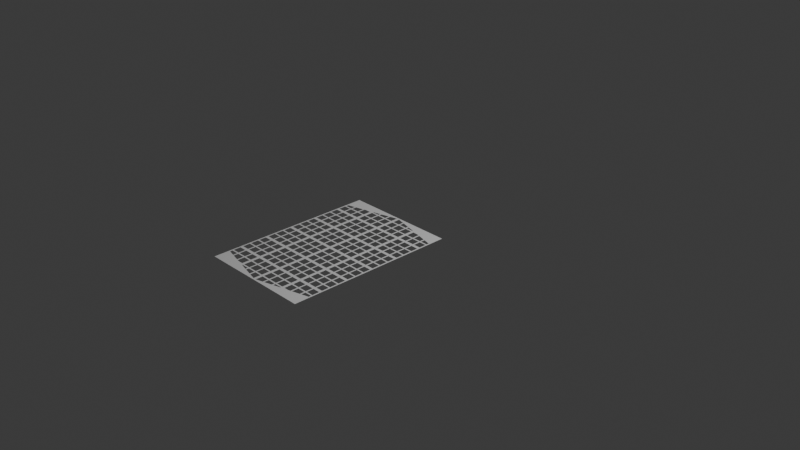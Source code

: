 # Source: Window_Cut_Src.blend  (saved by Blender 5.0.118; exported with 4.5.12 LTS)
import bpy
from mathutils import Matrix  # noqa: F401  (used for matrix-valued properties, if any)

bpy.ops.wm.read_factory_settings(use_empty=True)
scene = bpy.context.scene
scene.name = 'Scene'

# ---- collections
col_collection = bpy.data.collections.new('Collection'); scene.collection.children.link(col_collection)
col_cuts = bpy.data.collections.new('CUTS'); scene.collection.children.link(col_cuts)
col_viz = bpy.data.collections.new('VIZ'); scene.collection.children.link(col_viz)

# ---- world
world_world = bpy.data.worlds.new('World'); scene.world = world_world
world_world.use_nodes = True; world_world.node_tree.nodes.clear()
_N = world_world.node_tree.nodes; _L = world_world.node_tree.links
n0 = _N.new('ShaderNodeOutputWorld'); n0.name = 'World Output'; n0.location = (200, 100)
n1 = _N.new('ShaderNodeBackground'); n1.name = 'Background'; n1.location = (-200, 100)
n1.inputs[0].default_value = (0.05088, 0.05088, 0.05088, 1.0)
_L.new(n1.outputs[0], n0.inputs[0])
n0.is_active_output = True
world_world.color = (0.05088, 0.05088, 0.05088)
world_world.sun_shadow_jitter_overblur = 0.0

# ---- cameras
cam_camera = bpy.data.cameras.new('Camera')
cam_camera.clip_end = 100.0
cam_camera.ortho_scale = 7.314

# ---- lights
light_light = bpy.data.lights.new('Light', 'POINT')
light_light.energy = 1000.0
light_light.shadow_soft_size = 0.1

# ---- meshes
me_plane_032 = bpy.data.meshes.new('Plane.032')
me_plane_032.from_pydata([(-0.3048, -0.3048, 0.0), (0.0, -0.3048, 0.0), (-0.3048, 0.0, 0.0), (0.0, 0.0, 0.0), (-0.2024, -0.3048, 0.0), (-0.1024, -0.3048, 0.0), (-0.1024, 0.0, 0.0), (-0.2024, 0.0, 0.0), (-0.3048, -0.1024, 0.0), (-0.3048, -0.2024, 0.0), (0.0, -0.2024, 0.0), (0.0, -0.1024, 0.0), (-0.2024, -0.2024, 0.0), (-0.2024, -0.1024, 0.0), (-0.1024, -0.2024, 0.0), (-0.1024, -0.1024, 0.0), (-0.0944, -0.2104, 0.0), (-0.0944, -0.2888, 0.0), (-0.016, -0.2888, 0.0), (-0.016, -0.2104, 0.0), (-0.2888, -0.2104, 0.0), (-0.2888, -0.2888, 0.0), (-0.2104, -0.2888, 0.0), (-0.2104, -0.2104, 0.0), (-0.1944, -0.2104, 0.0), (-0.1944, -0.2888, 0.0), (-0.1104, -0.2888, 0.0), (-0.1104, -0.2104, 0.0), (-0.1104, -0.016, 0.0), (-0.1944, -0.016, 0.0), (-0.1944, -0.0944, 0.0), (-0.1104, -0.0944, 0.0), (-0.1944, -0.1104, 0.0), (-0.1944, -0.1944, 0.0), (-0.1104, -0.1944, 0.0), (-0.1104, -0.1104, 0.0), (-0.2104, -0.016, 0.0), (-0.2888, -0.016, 0.0), (-0.2888, -0.0944, 0.0), (-0.2104, -0.0944, 0.0), (-0.2888, -0.1104, 0.0), (-0.2888, -0.1944, 0.0), (-0.2104, -0.1944, 0.0), (-0.2104, -0.1104, 0.0), (-0.016, -0.016, 0.0), (-0.0944, -0.016, 0.0), (-0.0944, -0.0944, 0.0), (-0.016, -0.0944, 0.0), (-0.0944, -0.1104, 0.0), (-0.0944, -0.1944, 0.0), (-0.016, -0.1944, 0.0), (-0.016, -0.1104, 0.0)], [], [(14, 49, 48, 15, 35, 34), (5, 1, 18, 17), (1, 10, 19, 18), (9, 0, 21, 20), (0, 4, 22, 21), (13, 43, 42, 12, 33, 32), (15, 48, 51, 11, 47, 46), (4, 5, 26, 25), (8, 40, 43, 13, 39, 38), (6, 7, 29, 28), (15, 46, 45, 6, 28, 31), (14, 34, 33, 12, 24, 27), (4, 25, 24, 12, 23, 22), (14, 27, 26, 5, 17, 16), (13, 32, 35, 15, 31, 30), (7, 2, 37, 36), (2, 8, 38, 37), (12, 42, 41, 9, 20, 23), (8, 9, 41, 40), (3, 6, 45, 44), (10, 50, 49, 14, 16, 19), (11, 3, 44, 47), (10, 11, 51, 50), (7, 36, 39, 13, 30, 29)])
_uv = me_plane_032.uv_layers.new(name='UVMap')
_uv.uv.foreach_set('vector', [0.6667, 0.3333, 0.6927, 0.36, 0.6927, 0.64, 0.6667, 0.6667, 0.64, 0.64, 0.64, 0.36, 0.6667, 0.0, 1.0, 0.0, 0.974, 0.02604, 0.6927, 0.02604, 1.0, 0.0, 1.0, 0.3333, 0.974, 0.3073, 0.974, 0.02604, 0.0, 0.3333, 0.0, 0.0, 0.02604, 0.02604, 0.02604, 0.3073, 0.0, 0.0, 0.3333, 0.0, 0.3073, 0.02604, 0.02604, 0.02604, 0.3333, 0.6667, 0.3073, 0.64, 0.3073, 0.36, 0.3333, 0.3333, 0.36, 0.36, 0.36, 0.64, 0.6667, 0.6667, 0.6927, 0.64, 0.974, 0.64, 1.0, 0.6667, 0.974, 0.6927, 0.6927, 0.6927, 0.3333, 0.0, 0.6667, 0.0, 0.64, 0.02604, 0.36, 0.02604, 0.0, 0.6667, 0.02604, 0.64, 0.3073, 0.64, 0.3333, 0.6667, 0.3073, 0.6927, 0.02604, 0.6927, 0.6667, 1.0, 0.3333, 1.0, 0.36, 0.974, 0.64, 0.974, 0.6667, 0.6667, 0.6927, 0.6927, 0.6927, 0.974, 0.6667, 1.0, 0.64, 0.974, 0.64, 0.6927, 0.6667, 0.3333, 0.64, 0.36, 0.36, 0.36, 0.3333, 0.3333, 0.36, 0.3073, 0.64, 0.3073, 0.3333, 0.0, 0.36, 0.02604, 0.36, 0.3073, 0.3333, 0.3333, 0.3073, 0.3073, 0.3073, 0.02604, 0.6667, 0.3333, 0.64, 0.3073, 0.64, 0.02604, 0.6667, 0.0, 0.6927, 0.02604, 0.6927, 0.3073, 0.3333, 0.6667, 0.36, 0.64, 0.64, 0.64, 0.6667, 0.6667, 0.64, 0.6927, 0.36, 0.6927, 0.3333, 1.0, 0.0, 1.0, 0.02604, 0.974, 0.3073, 0.974, 0.0, 1.0, 0.0, 0.6667, 0.02604, 0.6927, 0.02604, 0.974, 0.3333, 0.3333, 0.3073, 0.36, 0.02604, 0.36, 0.0, 0.3333, 0.02604, 0.3073, 0.3073, 0.3073, 0.0, 0.6667, 0.0, 0.3333, 0.02604, 0.36, 0.02604, 0.64, 1.0, 1.0, 0.6667, 1.0, 0.6927, 0.974, 0.974, 0.974, 1.0, 0.3333, 0.974, 0.36, 0.6927, 0.36, 0.6667, 0.3333, 0.6927, 0.3073, 0.974, 0.3073, 1.0, 0.6667, 1.0, 1.0, 0.974, 0.974, 0.974, 0.6927, 1.0, 0.3333, 1.0, 0.6667, 0.974, 0.64, 0.974, 0.36, 0.3333, 1.0, 0.3073, 0.974, 0.3073, 0.6927, 0.3333, 0.6667, 0.36, 0.6927, 0.36, 0.974])
me_plane_032.update()
me_plane_039 = bpy.data.meshes.new('Plane.039')
me_plane_039.from_pydata([(-0.3048, -0.3048, 0.0), (0.0, -0.3048, 0.0), (-0.3048, 0.0, 0.0), (0.0, 0.0, 0.0), (-0.2024, -0.3048, 0.0), (-0.1024, -0.3048, 0.0), (-0.1024, 0.0, 0.0), (-0.2024, 0.0, 0.0), (-0.3048, -0.1024, 0.0), (-0.3048, -0.2024, 0.0), (0.0, -0.2024, 0.0), (0.0, -0.1024, 0.0), (-0.2024, -0.2024, 0.0), (-0.2024, -0.1024, 0.0), (-0.1024, -0.2024, 0.0), (-0.1024, -0.1024, 0.0), (-0.0944, -0.2104, 0.0), (-0.0944, -0.2888, 0.0), (-0.016, -0.2888, 0.0), (-0.016, -0.2104, 0.0), (-0.2888, -0.2104, 0.0), (-0.2888, -0.2888, 0.0), (-0.2104, -0.2888, 0.0), (-0.2104, -0.2104, 0.0), (-0.1944, -0.2104, 0.0), (-0.1944, -0.2888, 0.0), (-0.1104, -0.2888, 0.0), (-0.1104, -0.2104, 0.0), (-0.1104, -0.016, 0.0), (-0.1944, -0.016, 0.0), (-0.1944, -0.0944, 0.0), (-0.1104, -0.0944, 0.0), (-0.1944, -0.1104, 0.0), (-0.1944, -0.1944, 0.0), (-0.1104, -0.1944, 0.0), (-0.1104, -0.1104, 0.0), (-0.2104, -0.016, 0.0), (-0.2888, -0.016, 0.0), (-0.2888, -0.0944, 0.0), (-0.2104, -0.0944, 0.0), (-0.2888, -0.1104, 0.0), (-0.2888, -0.1944, 0.0), (-0.2104, -0.1944, 0.0), (-0.2104, -0.1104, 0.0), (-0.016, -0.016, 0.0), (-0.0944, -0.016, 0.0), (-0.0944, -0.0944, 0.0), (-0.016, -0.0944, 0.0), (-0.0944, -0.1104, 0.0), (-0.0944, -0.1944, 0.0), (-0.016, -0.1944, 0.0), (-0.016, -0.1104, 0.0)], [], [(14, 49, 48, 15, 35, 34), (5, 1, 18, 17), (1, 10, 19, 18), (9, 0, 21, 20), (0, 4, 22, 21), (13, 43, 42, 12, 33, 32), (15, 48, 51, 11, 47, 46), (4, 5, 26, 25), (8, 40, 43, 13, 39, 38), (6, 7, 29, 28), (15, 46, 45, 6, 28, 31), (14, 34, 33, 12, 24, 27), (4, 25, 24, 12, 23, 22), (14, 27, 26, 5, 17, 16), (13, 32, 35, 15, 31, 30), (7, 2, 37, 36), (2, 8, 38, 37), (12, 42, 41, 9, 20, 23), (8, 9, 41, 40), (3, 6, 45, 44), (10, 50, 49, 14, 16, 19), (11, 3, 44, 47), (10, 11, 51, 50), (7, 36, 39, 13, 30, 29)])
_uv = me_plane_039.uv_layers.new(name='UVMap')
_uv.uv.foreach_set('vector', [0.6667, 0.3333, 0.6927, 0.36, 0.6927, 0.64, 0.6667, 0.6667, 0.64, 0.64, 0.64, 0.36, 0.6667, 0.0, 1.0, 0.0, 0.974, 0.02604, 0.6927, 0.02604, 1.0, 0.0, 1.0, 0.3333, 0.974, 0.3073, 0.974, 0.02604, 0.0, 0.3333, 0.0, 0.0, 0.02604, 0.02604, 0.02604, 0.3073, 0.0, 0.0, 0.3333, 0.0, 0.3073, 0.02604, 0.02604, 0.02604, 0.3333, 0.6667, 0.3073, 0.64, 0.3073, 0.36, 0.3333, 0.3333, 0.36, 0.36, 0.36, 0.64, 0.6667, 0.6667, 0.6927, 0.64, 0.974, 0.64, 1.0, 0.6667, 0.974, 0.6927, 0.6927, 0.6927, 0.3333, 0.0, 0.6667, 0.0, 0.64, 0.02604, 0.36, 0.02604, 0.0, 0.6667, 0.02604, 0.64, 0.3073, 0.64, 0.3333, 0.6667, 0.3073, 0.6927, 0.02604, 0.6927, 0.6667, 1.0, 0.3333, 1.0, 0.36, 0.974, 0.64, 0.974, 0.6667, 0.6667, 0.6927, 0.6927, 0.6927, 0.974, 0.6667, 1.0, 0.64, 0.974, 0.64, 0.6927, 0.6667, 0.3333, 0.64, 0.36, 0.36, 0.36, 0.3333, 0.3333, 0.36, 0.3073, 0.64, 0.3073, 0.3333, 0.0, 0.36, 0.02604, 0.36, 0.3073, 0.3333, 0.3333, 0.3073, 0.3073, 0.3073, 0.02604, 0.6667, 0.3333, 0.64, 0.3073, 0.64, 0.02604, 0.6667, 0.0, 0.6927, 0.02604, 0.6927, 0.3073, 0.3333, 0.6667, 0.36, 0.64, 0.64, 0.64, 0.6667, 0.6667, 0.64, 0.6927, 0.36, 0.6927, 0.3333, 1.0, 0.0, 1.0, 0.02604, 0.974, 0.3073, 0.974, 0.0, 1.0, 0.0, 0.6667, 0.02604, 0.6927, 0.02604, 0.974, 0.3333, 0.3333, 0.3073, 0.36, 0.02604, 0.36, 0.0, 0.3333, 0.02604, 0.3073, 0.3073, 0.3073, 0.0, 0.6667, 0.0, 0.3333, 0.02604, 0.36, 0.02604, 0.64, 1.0, 1.0, 0.6667, 1.0, 0.6927, 0.974, 0.974, 0.974, 1.0, 0.3333, 0.974, 0.36, 0.6927, 0.36, 0.6667, 0.3333, 0.6927, 0.3073, 0.974, 0.3073, 1.0, 0.6667, 1.0, 1.0, 0.974, 0.974, 0.974, 0.6927, 1.0, 0.3333, 1.0, 0.6667, 0.974, 0.64, 0.974, 0.36, 0.3333, 1.0, 0.3073, 0.974, 0.3073, 0.6927, 0.3333, 0.6667, 0.36, 0.6927, 0.36, 0.974])
me_plane_039.update()
me_plane_042 = bpy.data.meshes.new('Plane.042')
me_plane_042.from_pydata([(-0.6096, -0.3048, 0.0), (-0.3048, -0.3048, 0.0), (-0.6096, 0.0, 0.0), (-0.3048, 0.0, 0.0), (-0.5072, -0.3048, 0.0), (-0.4072, -0.3048, 0.0), (-0.6096, -0.2024, 0.0), (-0.5072, -0.2024, 0.0), (-0.4072, -0.2024, 0.0), (-0.3992, -0.2104, 0.0), (-0.3992, -0.2888, 0.0), (-0.3208, -0.2888, 0.0), (-0.3208, -0.2104, 0.0), (-0.5936, -0.2104, 0.0), (-0.5936, -0.2888, 0.0), (-0.5152, -0.2888, 0.0), (-0.5152, -0.2104, 0.0), (-0.4992, -0.2104, 0.0), (-0.4992, -0.2888, 0.0), (-0.4152, -0.2888, 0.0), (-0.4152, -0.2104, 0.0), (-0.4992, -0.1944, 0.0), (-0.4152, -0.1944, 0.0), (-0.5936, -0.1944, 0.0), (-0.5152, -0.1944, 0.0), (-0.3195, -0.09504, 0.0), (-0.3992, -0.1944, 0.0), (-0.3208, -0.1944, 0.0), (-0.3208, -0.1104, 0.0), (0.0, -0.3048, 0.0), (0.0, 0.0, 0.0), (-0.2024, -0.3048, 0.0), (-0.1024, -0.3048, 0.0), (-0.3048, -0.1024, 0.0), (-0.3048, -0.2024, 0.0), (0.0, -0.2024, 0.0), (0.0, -0.1024, 0.0), (-0.2024, -0.2024, 0.0), (-0.2024, -0.1024, 0.0), (-0.1024, -0.2024, 0.0), (-0.1024, -0.1024, 0.0), (-0.0944, -0.2104, 0.0), (-0.0944, -0.2888, 0.0), (-0.016, -0.2888, 0.0), (-0.016, -0.2104, 0.0), (-0.2888, -0.2104, 0.0), (-0.2888, -0.2888, 0.0), (-0.2104, -0.2888, 0.0), (-0.2104, -0.2104, 0.0), (-0.1944, -0.2104, 0.0), (-0.1944, -0.2888, 0.0), (-0.1104, -0.2888, 0.0), (-0.1104, -0.2104, 0.0), (-0.1944, -0.0944, 0.0), (-0.1104, -0.0944, 0.0), (-0.1944, -0.1104, 0.0), (-0.1944, -0.1944, 0.0), (-0.1104, -0.1944, 0.0), (-0.1104, -0.1104, 0.0), (-0.2888, -0.0944, 0.0), (-0.2104, -0.0944, 0.0), (-0.2888, -0.1104, 0.0), (-0.2888, -0.1944, 0.0), (-0.2104, -0.1944, 0.0), (-0.2104, -0.1104, 0.0), (-0.016, -0.016, 0.0), (-0.0944, -0.0944, 0.0), (-0.016, -0.0944, 0.0), (-0.0944, -0.1104, 0.0), (-0.0944, -0.1944, 0.0), (-0.016, -0.1944, 0.0), (-0.016, -0.1104, 0.0), (-0.5936, -0.1664, 0.0), (-0.5152, -0.146, 0.0), (-0.4992, -0.1418, 0.0), (-0.0944, -0.03641, 0.0), (-0.3992, -0.1158, 0.0), (-0.1944, -0.06245, 0.0), (-0.3785, -0.1104, 0.0), (-0.2888, -0.08703, 0.0), (-0.2104, -0.06662, 0.0), (-0.1104, -0.04058, 0.0), (-0.4152, -0.1199, 0.0)], [], [(2, 74, 82), (2, 72, 73), (2, 76, 78), (8, 26, 76, 82, 22), (5, 1, 11, 10), (1, 34, 12, 11), (6, 0, 14, 13), (0, 4, 15, 14), (2, 73, 74), (2, 78, 25), (4, 5, 19, 18), (8, 22, 21, 7, 17, 20), (4, 18, 17, 7, 16, 15), (8, 20, 19, 5, 10, 9), (7, 24, 23, 6, 13, 16), (2, 6, 23, 72), (34, 27, 26, 8, 9, 12), (33, 3, 2, 25), (34, 33, 28, 27), (3, 77, 81), (3, 79, 80), (65, 3, 75), (39, 69, 68, 40, 58, 57), (32, 29, 43, 42), (29, 35, 44, 43), (34, 1, 46, 45), (1, 31, 47, 46), (38, 64, 63, 37, 56, 55), (40, 68, 71, 36, 67, 66), (31, 32, 51, 50), (33, 61, 64, 38, 60, 59), (40, 66, 75, 81, 54), (39, 57, 56, 37, 49, 52), (31, 50, 49, 37, 48, 47), (39, 52, 51, 32, 42, 41), (38, 55, 58, 40, 54, 53), (3, 33, 59, 79), (37, 63, 62, 34, 45, 48), (33, 34, 62, 61), (30, 3, 65), (35, 70, 69, 39, 41, 44), (36, 30, 65, 67), (35, 36, 71, 70), (3, 80, 77), (74, 73, 24, 7, 21), (25, 78, 28, 33), (81, 75, 3), (82, 76, 2), (77, 80, 60, 38, 53)])
_uv = me_plane_042.uv_layers.new(name='UVMap')
_uv.uv.foreach_set('vector', [0.36, 0.64, 0.36, 0.5353, 0.64, 0.6082, 0.02604, 0.5467, 0.02604, 0.4533, 0.3073, 0.5214, 0.6927, 0.64, 0.6927, 0.6221, 0.7668, 0.64, 0.6667, 0.3333, 0.6927, 0.36, 0.6927, 0.6221, 0.64, 0.6082, 0.64, 0.36, 0.6667, 0.0, 1.0, 0.0, 0.974, 0.02604, 0.6927, 0.02604, 1.0, 0.0, 1.0, 0.3333, 0.974, 0.3073, 0.974, 0.02604, 0.0, 0.3333, 0.0, 0.0, 0.02604, 0.02604, 0.02604, 0.3073, 0.0, 0.0, 0.3333, 0.0, 0.3073, 0.02604, 0.02604, 0.02604, 0.3073, 0.64, 0.3073, 0.5214, 0.36, 0.5353, 0.6927, 0.64, 0.7668, 0.64, 0.974, 0.6927, 0.3333, 0.0, 0.6667, 0.0, 0.64, 0.02604, 0.36, 0.02604, 0.6667, 0.3333, 0.64, 0.36, 0.36, 0.36, 0.3333, 0.3333, 0.36, 0.3073, 0.64, 0.3073, 0.3333, 0.0, 0.36, 0.02604, 0.36, 0.3073, 0.3333, 0.3333, 0.3073, 0.3073, 0.3073, 0.02604, 0.6667, 0.3333, 0.64, 0.3073, 0.64, 0.02604, 0.6667, 0.0, 0.6927, 0.02604, 0.6927, 0.3073, 0.3333, 0.3333, 0.3073, 0.36, 0.02604, 0.36, 0.0, 0.3333, 0.02604, 0.3073, 0.3073, 0.3073, 0.0, 0.6667, 0.0, 0.3333, 0.02604, 0.36, 0.02604, 0.4533, 1.0, 0.3333, 0.974, 0.36, 0.6927, 0.36, 0.6667, 0.3333, 0.6927, 0.3073, 0.974, 0.3073, 1.0, 0.6667, 1.0, 1.0, 0.974, 0.974, 0.976, 0.6906, 1.0, 0.3333, 1.0, 0.6667, 0.974, 0.64, 0.974, 0.36, 0.36, 0.974, 0.36, 0.8073, 0.64, 0.8858, 0.02604, 0.974, 0.02604, 0.7191, 0.3073, 0.7924, 0.974, 0.974, 0.6927, 0.974, 0.6927, 0.9007, 0.6667, 0.3333, 0.6927, 0.36, 0.6927, 0.64, 0.6667, 0.6667, 0.64, 0.64, 0.64, 0.36, 0.6667, 0.0, 1.0, 0.0, 0.974, 0.02604, 0.6927, 0.02604, 1.0, 0.0, 1.0, 0.3333, 0.974, 0.3073, 0.974, 0.02604, 0.0, 0.3333, 0.0, 0.0, 0.02604, 0.02604, 0.02604, 0.3073, 0.0, 0.0, 0.3333, 0.0, 0.3073, 0.02604, 0.02604, 0.02604, 0.3333, 0.6667, 0.3073, 0.64, 0.3073, 0.36, 0.3333, 0.3333, 0.36, 0.36, 0.36, 0.64, 0.6667, 0.6667, 0.6927, 0.64, 0.974, 0.64, 1.0, 0.6667, 0.974, 0.6927, 0.6927, 0.6927, 0.3333, 0.0, 0.6667, 0.0, 0.64, 0.02604, 0.36, 0.02604, 0.0, 0.6667, 0.02604, 0.64, 0.3073, 0.64, 0.3333, 0.6667, 0.3073, 0.6927, 0.02604, 0.6927, 0.6667, 0.6667, 0.6927, 0.6927, 0.6927, 0.9007, 0.64, 0.8858, 0.64, 0.6927, 0.6667, 0.3333, 0.64, 0.36, 0.36, 0.36, 0.3333, 0.3333, 0.36, 0.3073, 0.64, 0.3073, 0.3333, 0.0, 0.36, 0.02604, 0.36, 0.3073, 0.3333, 0.3333, 0.3073, 0.3073, 0.3073, 0.02604, 0.6667, 0.3333, 0.64, 0.3073, 0.64, 0.02604, 0.6667, 0.0, 0.6927, 0.02604, 0.6927, 0.3073, 0.3333, 0.6667, 0.36, 0.64, 0.64, 0.64, 0.6667, 0.6667, 0.64, 0.6927, 0.36, 0.6927, 0.0, 1.0, 0.0, 0.6667, 0.02604, 0.6927, 0.02604, 0.7191, 0.3333, 0.3333, 0.3073, 0.36, 0.02604, 0.36, 0.0, 0.3333, 0.02604, 0.3073, 0.3073, 0.3073, 0.0, 0.6667, 0.0, 0.3333, 0.02604, 0.36, 0.02604, 0.64, 1.0, 1.0, 0.6927, 0.974, 0.974, 0.974, 1.0, 0.3333, 0.974, 0.36, 0.6927, 0.36, 0.6667, 0.3333, 0.6927, 0.3073, 0.974, 0.3073, 1.0, 0.6667, 1.0, 1.0, 0.974, 0.974, 0.974, 0.6927, 1.0, 0.3333, 1.0, 0.6667, 0.974, 0.64, 0.974, 0.36, 0.3073, 0.974, 0.3073, 0.7924, 0.36, 0.8073, 0.36, 0.5353, 0.3073, 0.5214, 0.3073, 0.36, 0.3333, 0.3333, 0.36, 0.36, 0.976, 0.6906, 0.7668, 0.64, 0.974, 0.64, 1.0, 0.6667, 0.64, 0.8858, 0.6927, 0.9007, 0.64, 0.974, 0.64, 0.6082, 0.6927, 0.6221, 0.64, 0.64, 0.36, 0.8073, 0.3073, 0.7924, 0.3073, 0.6927, 0.3333, 0.6667, 0.36, 0.6927])
me_plane_042.update()
me_plane_047 = bpy.data.meshes.new('Plane.047')
me_plane_047.from_pydata([(-0.3048, -2.98e-08, 0.0), (0.0, -2.98e-08, 0.0), (-0.3048, 0.3048, 0.0), (0.0, 0.3048, 0.0), (-0.2024, -2.98e-08, 0.0), (-0.1024, -2.98e-08, 0.0), (-0.1024, 0.3048, 0.0), (-0.2024, 0.3048, 0.0), (-0.3048, 0.2024, 0.0), (-0.3048, 0.1024, 0.0), (0.0, 0.1024, 0.0), (0.0, 0.2024, 0.0), (-0.2024, 0.1024, 0.0), (-0.2024, 0.2024, 0.0), (-0.1024, 0.1024, 0.0), (-0.1024, 0.2024, 0.0), (-0.0944, 0.0944, 0.0), (-0.0944, 0.016, 0.0), (-0.016, 0.016, 0.0), (-0.016, 0.0944, 0.0), (-0.2888, 0.0944, 0.0), (-0.2888, 0.016, 0.0), (-0.2104, 0.016, 0.0), (-0.2104, 0.0944, 0.0), (-0.1944, 0.0944, 0.0), (-0.1944, 0.016, 0.0), (-0.1104, 0.016, 0.0), (-0.1104, 0.0944, 0.0), (-0.1104, 0.2888, 0.0), (-0.1944, 0.2888, 0.0), (-0.1944, 0.2104, 0.0), (-0.1104, 0.2104, 0.0), (-0.1944, 0.1944, 0.0), (-0.1944, 0.1104, 0.0), (-0.1104, 0.1104, 0.0), (-0.1104, 0.1944, 0.0), (-0.2104, 0.2888, 0.0), (-0.2888, 0.2888, 0.0), (-0.2888, 0.2104, 0.0), (-0.2104, 0.2104, 0.0), (-0.2888, 0.1944, 0.0), (-0.2888, 0.1104, 0.0), (-0.2104, 0.1104, 0.0), (-0.2104, 0.1944, 0.0), (-0.016, 0.2888, 0.0), (-0.0944, 0.2888, 0.0), (-0.0944, 0.2104, 0.0), (-0.016, 0.2104, 0.0), (-0.0944, 0.1944, 0.0), (-0.0944, 0.1104, 0.0), (-0.016, 0.1104, 0.0), (-0.016, 0.1944, 0.0), (-0.6096, -2.98e-08, 0.0), (-0.6096, 0.3048, 0.0), (-0.5072, -2.98e-08, 0.0), (-0.4072, -2.98e-08, 0.0), (-0.5072, 0.3048, 0.0), (-0.6096, 0.2024, 0.0), (-0.6096, 0.1024, 0.0), (-0.5072, 0.1024, 0.0), (-0.5072, 0.2024, 0.0), (-0.4072, 0.1024, 0.0), (-0.4072, 0.2024, 0.0), (-0.3992, 0.0944, 0.0), (-0.3992, 0.016, 0.0), (-0.3208, 0.016, 0.0), (-0.3208, 0.0944, 0.0), (-0.5936, 0.0944, 0.0), (-0.5936, 0.016, 0.0), (-0.5152, 0.016, 0.0), (-0.5152, 0.0944, 0.0), (-0.4992, 0.0944, 0.0), (-0.4992, 0.016, 0.0), (-0.4152, 0.016, 0.0), (-0.4152, 0.0944, 0.0), (-0.4152, 0.2888, 0.0), (-0.4992, 0.2888, 0.0), (-0.4992, 0.2104, 0.0), (-0.4152, 0.2104, 0.0), (-0.4992, 0.1944, 0.0), (-0.4992, 0.1104, 0.0), (-0.4152, 0.1104, 0.0), (-0.4152, 0.1944, 0.0), (-0.5152, 0.2888, 0.0), (-0.5936, 0.2888, 0.0), (-0.5936, 0.2104, 0.0), (-0.5152, 0.2104, 0.0), (-0.5936, 0.1944, 0.0), (-0.5936, 0.1104, 0.0), (-0.5152, 0.1104, 0.0), (-0.5152, 0.1944, 0.0), (-0.3208, 0.2888, 0.0), (-0.3992, 0.2888, 0.0), (-0.3992, 0.2104, 0.0), (-0.3208, 0.2104, 0.0), (-0.3992, 0.1944, 0.0), (-0.3992, 0.1104, 0.0), (-0.3208, 0.1104, 0.0), (-0.3208, 0.1944, 0.0), (-0.3048, 0.6096, 0.0), (0.0, 0.6096, 0.0), (-0.1024, 0.6096, 0.0), (-0.2024, 0.6096, 0.0), (-0.3048, 0.5072, 0.0), (-0.3048, 0.4072, 0.0), (0.0, 0.4072, 0.0), (0.0, 0.5072, 0.0), (-0.2024, 0.4072, 0.0), (-0.2024, 0.5072, 0.0), (-0.1024, 0.4072, 0.0), (-0.1024, 0.5072, 0.0), (-0.0944, 0.3992, 0.0), (-0.0944, 0.3208, 0.0), (-0.016, 0.3208, 0.0), (-0.016, 0.3992, 0.0), (-0.2888, 0.3992, 0.0), (-0.2888, 0.3208, 0.0), (-0.2104, 0.3208, 0.0), (-0.2104, 0.3992, 0.0), (-0.1944, 0.3992, 0.0), (-0.1944, 0.3208, 0.0), (-0.1104, 0.3208, 0.0), (-0.1104, 0.3992, 0.0), (-0.1104, 0.5936, 0.0), (-0.1944, 0.5936, 0.0), (-0.1944, 0.5152, 0.0), (-0.1104, 0.5152, 0.0), (-0.1944, 0.4992, 0.0), (-0.1944, 0.4152, 0.0), (-0.1104, 0.4152, 0.0), (-0.1104, 0.4992, 0.0), (-0.2104, 0.5936, 0.0), (-0.2888, 0.5936, 0.0), (-0.2888, 0.5152, 0.0), (-0.2104, 0.5152, 0.0), (-0.2888, 0.4992, 0.0), (-0.2888, 0.4152, 0.0), (-0.2104, 0.4152, 0.0), (-0.2104, 0.4992, 0.0), (-0.016, 0.5936, 0.0), (-0.0944, 0.5936, 0.0), (-0.0944, 0.5152, 0.0), (-0.016, 0.5152, 0.0), (-0.0944, 0.4992, 0.0), (-0.0944, 0.4152, 0.0), (-0.016, 0.4152, 0.0), (-0.016, 0.4992, 0.0), (-0.6096, 0.6096, 0.0), (-0.4072, 0.3048, 0.0), (-0.5072, 0.6096, 0.0), (-0.6096, 0.5072, 0.0), (-0.6096, 0.4072, 0.0), (-0.5072, 0.4072, 0.0), (-0.5072, 0.5072, 0.0), (-0.4072, 0.4072, 0.0), (-0.4072, 0.5072, 0.0), (-0.3992, 0.3992, 0.0), (-0.3992, 0.3208, 0.0), (-0.3208, 0.3208, 0.0), (-0.3208, 0.3992, 0.0), (-0.5936, 0.3992, 0.0), (-0.5936, 0.3208, 0.0), (-0.5152, 0.3208, 0.0), (-0.5152, 0.3992, 0.0), (-0.4992, 0.3992, 0.0), (-0.4992, 0.3208, 0.0), (-0.4152, 0.3208, 0.0), (-0.4152, 0.3992, 0.0), (-0.4152, 0.5936, 0.0), (-0.4992, 0.5936, 0.0), (-0.4992, 0.5152, 0.0), (-0.4152, 0.5152, 0.0), (-0.4992, 0.4992, 0.0), (-0.4992, 0.4152, 0.0), (-0.4152, 0.4152, 0.0), (-0.4152, 0.4992, 0.0), (-0.5152, 0.5936, 0.0), (-0.5936, 0.5936, 0.0), (-0.5936, 0.5152, 0.0), (-0.5152, 0.5152, 0.0), (-0.5936, 0.4992, 0.0), (-0.5936, 0.4152, 0.0), (-0.5152, 0.4152, 0.0), (-0.5152, 0.4992, 0.0), (-0.3208, 0.5936, 0.0), (-0.3992, 0.5936, 0.0), (-0.3992, 0.5152, 0.0), (-0.3208, 0.5152, 0.0), (-0.3992, 0.4992, 0.0), (-0.3992, 0.4152, 0.0), (-0.3208, 0.4152, 0.0), (-0.3208, 0.4992, 0.0), (-0.6096, 0.9144, 0.0), (-0.3048, 0.9144, 0.0), (-0.4072, 0.6096, 0.0), (-0.6096, 0.712, 0.0), (-0.5072, 0.712, 0.0), (-0.4072, 0.712, 0.0), (-0.3992, 0.704, 0.0), (-0.3992, 0.6256, 0.0), (-0.3208, 0.6256, 0.0), (-0.3208, 0.704, 0.0), (-0.5936, 0.704, 0.0), (-0.5936, 0.6256, 0.0), (-0.5152, 0.6256, 0.0), (-0.5152, 0.704, 0.0), (-0.4992, 0.704, 0.0), (-0.4992, 0.6256, 0.0), (-0.4152, 0.6256, 0.0), (-0.4152, 0.704, 0.0), (-0.4992, 0.72, 0.0), (-0.4152, 0.72, 0.0), (-0.5936, 0.72, 0.0), (-0.5152, 0.72, 0.0), (-0.3195, 0.8194, 0.0), (-0.3992, 0.72, 0.0), (-0.3208, 0.72, 0.0), (-0.3208, 0.804, 0.0), (0.0, 0.9144, 0.0), (-0.3048, 0.812, 0.0), (-0.3048, 0.712, 0.0), (0.0, 0.712, 0.0), (0.0, 0.812, 0.0), (-0.2024, 0.712, 0.0), (-0.2024, 0.812, 0.0), (-0.1024, 0.712, 0.0), (-0.1024, 0.812, 0.0), (-0.0944, 0.704, 0.0), (-0.0944, 0.6256, 0.0), (-0.016, 0.6256, 0.0), (-0.016, 0.704, 0.0), (-0.2888, 0.704, 0.0), (-0.2888, 0.6256, 0.0), (-0.2104, 0.6256, 0.0), (-0.2104, 0.704, 0.0), (-0.1944, 0.704, 0.0), (-0.1944, 0.6256, 0.0), (-0.1104, 0.6256, 0.0), (-0.1104, 0.704, 0.0), (-0.1944, 0.82, 0.0), (-0.1104, 0.82, 0.0), (-0.1944, 0.804, 0.0), (-0.1944, 0.72, 0.0), (-0.1104, 0.72, 0.0), (-0.1104, 0.804, 0.0), (-0.2888, 0.82, 0.0), (-0.2104, 0.82, 0.0), (-0.2888, 0.804, 0.0), (-0.2888, 0.72, 0.0), (-0.2104, 0.72, 0.0), (-0.2104, 0.804, 0.0), (-0.016, 0.8984, 0.0), (-0.0944, 0.82, 0.0), (-0.016, 0.82, 0.0), (-0.0944, 0.804, 0.0), (-0.0944, 0.72, 0.0), (-0.016, 0.72, 0.0), (-0.016, 0.804, 0.0), (-0.5936, 0.748, 0.0), (-0.5152, 0.7684, 0.0), (-0.4992, 0.7726, 0.0), (-0.0944, 0.878, 0.0), (-0.3992, 0.7986, 0.0), (-0.1944, 0.8519, 0.0), (-0.3785, 0.804, 0.0), (-0.2888, 0.8274, 0.0), (-0.2104, 0.8478, 0.0), (-0.1104, 0.8738, 0.0), (-0.4152, 0.7945, 0.0)], [], [(14, 49, 48, 15, 35, 34), (5, 1, 18, 17), (1, 10, 19, 18), (9, 0, 21, 20), (0, 4, 22, 21), (13, 43, 42, 12, 33, 32), (15, 48, 51, 11, 47, 46), (4, 5, 26, 25), (8, 40, 43, 13, 39, 38), (6, 7, 29, 28), (15, 46, 45, 6, 28, 31), (14, 34, 33, 12, 24, 27), (4, 25, 24, 12, 23, 22), (14, 27, 26, 5, 17, 16), (13, 32, 35, 15, 31, 30), (7, 2, 37, 36), (2, 8, 38, 37), (12, 42, 41, 9, 20, 23), (8, 9, 41, 40), (3, 6, 45, 44), (10, 50, 49, 14, 16, 19), (11, 3, 44, 47), (10, 11, 51, 50), (7, 36, 39, 13, 30, 29), (61, 96, 95, 62, 82, 81), (55, 0, 65, 64), (0, 9, 66, 65), (58, 52, 68, 67), (52, 54, 69, 68), (60, 90, 89, 59, 80, 79), (62, 95, 98, 8, 94, 93), (54, 55, 73, 72), (57, 87, 90, 60, 86, 85), (148, 56, 76, 75), (62, 93, 92, 148, 75, 78), (61, 81, 80, 59, 71, 74), (54, 72, 71, 59, 70, 69), (61, 74, 73, 55, 64, 63), (60, 79, 82, 62, 78, 77), (56, 53, 84, 83), (53, 57, 85, 84), (59, 89, 88, 58, 67, 70), (57, 58, 88, 87), (2, 148, 92, 91), (9, 97, 96, 61, 63, 66), (8, 2, 91, 94), (9, 8, 98, 97), (56, 83, 86, 60, 77, 76), (109, 144, 143, 110, 130, 129), (6, 3, 113, 112), (3, 105, 114, 113), (104, 2, 116, 115), (2, 7, 117, 116), (108, 138, 137, 107, 128, 127), (110, 143, 146, 106, 142, 141), (7, 6, 121, 120), (103, 135, 138, 108, 134, 133), (101, 102, 124, 123), (110, 141, 140, 101, 123, 126), (109, 129, 128, 107, 119, 122), (7, 120, 119, 107, 118, 117), (109, 122, 121, 6, 112, 111), (108, 127, 130, 110, 126, 125), (102, 99, 132, 131), (99, 103, 133, 132), (107, 137, 136, 104, 115, 118), (103, 104, 136, 135), (100, 101, 140, 139), (105, 145, 144, 109, 111, 114), (106, 100, 139, 142), (105, 106, 146, 145), (102, 131, 134, 108, 125, 124), (154, 189, 188, 155, 175, 174), (148, 2, 158, 157), (2, 104, 159, 158), (151, 53, 161, 160), (53, 56, 162, 161), (153, 183, 182, 152, 173, 172), (155, 188, 191, 103, 187, 186), (56, 148, 166, 165), (150, 180, 183, 153, 179, 178), (194, 149, 169, 168), (155, 186, 185, 194, 168, 171), (154, 174, 173, 152, 164, 167), (56, 165, 164, 152, 163, 162), (154, 167, 166, 148, 157, 156), (153, 172, 175, 155, 171, 170), (149, 147, 177, 176), (147, 150, 178, 177), (152, 182, 181, 151, 160, 163), (150, 151, 181, 180), (99, 194, 185, 184), (104, 190, 189, 154, 156, 159), (103, 99, 184, 187), (104, 103, 191, 190), (149, 176, 179, 153, 170, 169), (192, 260, 268), (192, 258, 259), (192, 262, 264), (197, 215, 262, 268, 211), (194, 99, 200, 199), (99, 220, 201, 200), (195, 147, 203, 202), (147, 149, 204, 203), (192, 259, 260), (192, 264, 214), (149, 194, 208, 207), (197, 211, 210, 196, 206, 209), (149, 207, 206, 196, 205, 204), (197, 209, 208, 194, 199, 198), (196, 213, 212, 195, 202, 205), (192, 195, 212, 258), (220, 216, 215, 197, 198, 201), (219, 193, 192, 214), (220, 219, 217, 216), (193, 263, 267), (193, 265, 266), (251, 193, 261), (225, 255, 254, 226, 244, 243), (101, 100, 229, 228), (100, 221, 230, 229), (220, 99, 232, 231), (99, 102, 233, 232), (224, 250, 249, 223, 242, 241), (226, 254, 257, 222, 253, 252), (102, 101, 237, 236), (219, 247, 250, 224, 246, 245), (226, 252, 261, 267, 240), (225, 243, 242, 223, 235, 238), (102, 236, 235, 223, 234, 233), (225, 238, 237, 101, 228, 227), (224, 241, 244, 226, 240, 239), (193, 219, 245, 265), (223, 249, 248, 220, 231, 234), (219, 220, 248, 247), (218, 193, 251), (221, 256, 255, 225, 227, 230), (222, 218, 251, 253), (221, 222, 257, 256), (193, 266, 263), (260, 259, 213, 196, 210), (214, 264, 217, 219), (267, 261, 193), (268, 262, 192), (263, 266, 246, 224, 239)])
_uv = me_plane_047.uv_layers.new(name='UVMap')
_uv.uv.foreach_set('vector', [0.6667, 0.3333, 0.6927, 0.36, 0.6927, 0.64, 0.6667, 0.6667, 0.64, 0.64, 0.64, 0.36, 0.6667, 0.0, 1.0, 0.0, 0.974, 0.02604, 0.6927, 0.02604, 1.0, 0.0, 1.0, 0.3333, 0.974, 0.3073, 0.974, 0.02604, 0.0, 0.3333, 0.0, 0.0, 0.02604, 0.02604, 0.02604, 0.3073, 0.0, 0.0, 0.3333, 0.0, 0.3073, 0.02604, 0.02604, 0.02604, 0.3333, 0.6667, 0.3073, 0.64, 0.3073, 0.36, 0.3333, 0.3333, 0.36, 0.36, 0.36, 0.64, 0.6667, 0.6667, 0.6927, 0.64, 0.974, 0.64, 1.0, 0.6667, 0.974, 0.6927, 0.6927, 0.6927, 0.3333, 0.0, 0.6667, 0.0, 0.64, 0.02604, 0.36, 0.02604, 0.0, 0.6667, 0.02604, 0.64, 0.3073, 0.64, 0.3333, 0.6667, 0.3073, 0.6927, 0.02604, 0.6927, 0.6667, 1.0, 0.3333, 1.0, 0.36, 0.974, 0.64, 0.974, 0.6667, 0.6667, 0.6927, 0.6927, 0.6927, 0.974, 0.6667, 1.0, 0.64, 0.974, 0.64, 0.6927, 0.6667, 0.3333, 0.64, 0.36, 0.36, 0.36, 0.3333, 0.3333, 0.36, 0.3073, 0.64, 0.3073, 0.3333, 0.0, 0.36, 0.02604, 0.36, 0.3073, 0.3333, 0.3333, 0.3073, 0.3073, 0.3073, 0.02604, 0.6667, 0.3333, 0.64, 0.3073, 0.64, 0.02604, 0.6667, 0.0, 0.6927, 0.02604, 0.6927, 0.3073, 0.3333, 0.6667, 0.36, 0.64, 0.64, 0.64, 0.6667, 0.6667, 0.64, 0.6927, 0.36, 0.6927, 0.3333, 1.0, 0.0, 1.0, 0.02604, 0.974, 0.3073, 0.974, 0.0, 1.0, 0.0, 0.6667, 0.02604, 0.6927, 0.02604, 0.974, 0.3333, 0.3333, 0.3073, 0.36, 0.02604, 0.36, 0.0, 0.3333, 0.02604, 0.3073, 0.3073, 0.3073, 0.0, 0.6667, 0.0, 0.3333, 0.02604, 0.36, 0.02604, 0.64, 1.0, 1.0, 0.6667, 1.0, 0.6927, 0.974, 0.974, 0.974, 1.0, 0.3333, 0.974, 0.36, 0.6927, 0.36, 0.6667, 0.3333, 0.6927, 0.3073, 0.974, 0.3073, 1.0, 0.6667, 1.0, 1.0, 0.974, 0.974, 0.974, 0.6927, 1.0, 0.3333, 1.0, 0.6667, 0.974, 0.64, 0.974, 0.36, 0.3333, 1.0, 0.3073, 0.974, 0.3073, 0.6927, 0.3333, 0.6667, 0.36, 0.6927, 0.36, 0.974, 0.6667, 0.3333, 0.6927, 0.36, 0.6927, 0.64, 0.6667, 0.6667, 0.64, 0.64, 0.64, 0.36, 0.6667, 0.0, 1.0, 0.0, 0.974, 0.02604, 0.6927, 0.02604, 1.0, 0.0, 1.0, 0.3333, 0.974, 0.3073, 0.974, 0.02604, 0.0, 0.3333, 0.0, 0.0, 0.02604, 0.02604, 0.02604, 0.3073, 0.0, 0.0, 0.3333, 0.0, 0.3073, 0.02604, 0.02604, 0.02604, 0.3333, 0.6667, 0.3073, 0.64, 0.3073, 0.36, 0.3333, 0.3333, 0.36, 0.36, 0.36, 0.64, 0.6667, 0.6667, 0.6927, 0.64, 0.974, 0.64, 1.0, 0.6667, 0.974, 0.6927, 0.6927, 0.6927, 0.3333, 0.0, 0.6667, 0.0, 0.64, 0.02604, 0.36, 0.02604, 0.0, 0.6667, 0.02604, 0.64, 0.3073, 0.64, 0.3333, 0.6667, 0.3073, 0.6927, 0.02604, 0.6927, 0.6667, 1.0, 0.3333, 1.0, 0.36, 0.974, 0.64, 0.974, 0.6667, 0.6667, 0.6927, 0.6927, 0.6927, 0.974, 0.6667, 1.0, 0.64, 0.974, 0.64, 0.6927, 0.6667, 0.3333, 0.64, 0.36, 0.36, 0.36, 0.3333, 0.3333, 0.36, 0.3073, 0.64, 0.3073, 0.3333, 0.0, 0.36, 0.02604, 0.36, 0.3073, 0.3333, 0.3333, 0.3073, 0.3073, 0.3073, 0.02604, 0.6667, 0.3333, 0.64, 0.3073, 0.64, 0.02604, 0.6667, 0.0, 0.6927, 0.02604, 0.6927, 0.3073, 0.3333, 0.6667, 0.36, 0.64, 0.64, 0.64, 0.6667, 0.6667, 0.64, 0.6927, 0.36, 0.6927, 0.3333, 1.0, 0.0, 1.0, 0.02604, 0.974, 0.3073, 0.974, 0.0, 1.0, 0.0, 0.6667, 0.02604, 0.6927, 0.02604, 0.974, 0.3333, 0.3333, 0.3073, 0.36, 0.02604, 0.36, 0.0, 0.3333, 0.02604, 0.3073, 0.3073, 0.3073, 0.0, 0.6667, 0.0, 0.3333, 0.02604, 0.36, 0.02604, 0.64, 1.0, 1.0, 0.6667, 1.0, 0.6927, 0.974, 0.974, 0.974, 1.0, 0.3333, 0.974, 0.36, 0.6927, 0.36, 0.6667, 0.3333, 0.6927, 0.3073, 0.974, 0.3073, 1.0, 0.6667, 1.0, 1.0, 0.974, 0.974, 0.974, 0.6927, 1.0, 0.3333, 1.0, 0.6667, 0.974, 0.64, 0.974, 0.36, 0.3333, 1.0, 0.3073, 0.974, 0.3073, 0.6927, 0.3333, 0.6667, 0.36, 0.6927, 0.36, 0.974, 0.6667, 0.3333, 0.6927, 0.36, 0.6927, 0.64, 0.6667, 0.6667, 0.64, 0.64, 0.64, 0.36, 0.6667, 0.0, 1.0, 0.0, 0.974, 0.02604, 0.6927, 0.02604, 1.0, 0.0, 1.0, 0.3333, 0.974, 0.3073, 0.974, 0.02604, 0.0, 0.3333, 0.0, 0.0, 0.02604, 0.02604, 0.02604, 0.3073, 0.0, 0.0, 0.3333, 0.0, 0.3073, 0.02604, 0.02604, 0.02604, 0.3333, 0.6667, 0.3073, 0.64, 0.3073, 0.36, 0.3333, 0.3333, 0.36, 0.36, 0.36, 0.64, 0.6667, 0.6667, 0.6927, 0.64, 0.974, 0.64, 1.0, 0.6667, 0.974, 0.6927, 0.6927, 0.6927, 0.3333, 0.0, 0.6667, 0.0, 0.64, 0.02604, 0.36, 0.02604, 0.0, 0.6667, 0.02604, 0.64, 0.3073, 0.64, 0.3333, 0.6667, 0.3073, 0.6927, 0.02604, 0.6927, 0.6667, 1.0, 0.3333, 1.0, 0.36, 0.974, 0.64, 0.974, 0.6667, 0.6667, 0.6927, 0.6927, 0.6927, 0.974, 0.6667, 1.0, 0.64, 0.974, 0.64, 0.6927, 0.6667, 0.3333, 0.64, 0.36, 0.36, 0.36, 0.3333, 0.3333, 0.36, 0.3073, 0.64, 0.3073, 0.3333, 0.0, 0.36, 0.02604, 0.36, 0.3073, 0.3333, 0.3333, 0.3073, 0.3073, 0.3073, 0.02604, 0.6667, 0.3333, 0.64, 0.3073, 0.64, 0.02604, 0.6667, 0.0, 0.6927, 0.02604, 0.6927, 0.3073, 0.3333, 0.6667, 0.36, 0.64, 0.64, 0.64, 0.6667, 0.6667, 0.64, 0.6927, 0.36, 0.6927, 0.3333, 1.0, 0.0, 1.0, 0.02604, 0.974, 0.3073, 0.974, 0.0, 1.0, 0.0, 0.6667, 0.02604, 0.6927, 0.02604, 0.974, 0.3333, 0.3333, 0.3073, 0.36, 0.02604, 0.36, 0.0, 0.3333, 0.02604, 0.3073, 0.3073, 0.3073, 0.0, 0.6667, 0.0, 0.3333, 0.02604, 0.36, 0.02604, 0.64, 1.0, 1.0, 0.6667, 1.0, 0.6927, 0.974, 0.974, 0.974, 1.0, 0.3333, 0.974, 0.36, 0.6927, 0.36, 0.6667, 0.3333, 0.6927, 0.3073, 0.974, 0.3073, 1.0, 0.6667, 1.0, 1.0, 0.974, 0.974, 0.974, 0.6927, 1.0, 0.3333, 1.0, 0.6667, 0.974, 0.64, 0.974, 0.36, 0.3333, 1.0, 0.3073, 0.974, 0.3073, 0.6927, 0.3333, 0.6667, 0.36, 0.6927, 0.36, 0.974, 0.6667, 0.3333, 0.6927, 0.36, 0.6927, 0.64, 0.6667, 0.6667, 0.64, 0.64, 0.64, 0.36, 0.6667, 0.0, 1.0, 0.0, 0.974, 0.02604, 0.6927, 0.02604, 1.0, 0.0, 1.0, 0.3333, 0.974, 0.3073, 0.974, 0.02604, 0.0, 0.3333, 0.0, 0.0, 0.02604, 0.02604, 0.02604, 0.3073, 0.0, 0.0, 0.3333, 0.0, 0.3073, 0.02604, 0.02604, 0.02604, 0.3333, 0.6667, 0.3073, 0.64, 0.3073, 0.36, 0.3333, 0.3333, 0.36, 0.36, 0.36, 0.64, 0.6667, 0.6667, 0.6927, 0.64, 0.974, 0.64, 1.0, 0.6667, 0.974, 0.6927, 0.6927, 0.6927, 0.3333, 0.0, 0.6667, 0.0, 0.64, 0.02604, 0.36, 0.02604, 0.0, 0.6667, 0.02604, 0.64, 0.3073, 0.64, 0.3333, 0.6667, 0.3073, 0.6927, 0.02604, 0.6927, 0.6667, 1.0, 0.3333, 1.0, 0.36, 0.974, 0.64, 0.974, 0.6667, 0.6667, 0.6927, 0.6927, 0.6927, 0.974, 0.6667, 1.0, 0.64, 0.974, 0.64, 0.6927, 0.6667, 0.3333, 0.64, 0.36, 0.36, 0.36, 0.3333, 0.3333, 0.36, 0.3073, 0.64, 0.3073, 0.3333, 0.0, 0.36, 0.02604, 0.36, 0.3073, 0.3333, 0.3333, 0.3073, 0.3073, 0.3073, 0.02604, 0.6667, 0.3333, 0.64, 0.3073, 0.64, 0.02604, 0.6667, 0.0, 0.6927, 0.02604, 0.6927, 0.3073, 0.3333, 0.6667, 0.36, 0.64, 0.64, 0.64, 0.6667, 0.6667, 0.64, 0.6927, 0.36, 0.6927, 0.3333, 1.0, 0.0, 1.0, 0.02604, 0.974, 0.3073, 0.974, 0.0, 1.0, 0.0, 0.6667, 0.02604, 0.6927, 0.02604, 0.974, 0.3333, 0.3333, 0.3073, 0.36, 0.02604, 0.36, 0.0, 0.3333, 0.02604, 0.3073, 0.3073, 0.3073, 0.0, 0.6667, 0.0, 0.3333, 0.02604, 0.36, 0.02604, 0.64, 1.0, 1.0, 0.6667, 1.0, 0.6927, 0.974, 0.974, 0.974, 1.0, 0.3333, 0.974, 0.36, 0.6927, 0.36, 0.6667, 0.3333, 0.6927, 0.3073, 0.974, 0.3073, 1.0, 0.6667, 1.0, 1.0, 0.974, 0.974, 0.974, 0.6927, 1.0, 0.3333, 1.0, 0.6667, 0.974, 0.64, 0.974, 0.36, 0.3333, 1.0, 0.3073, 0.974, 0.3073, 0.6927, 0.3333, 0.6667, 0.36, 0.6927, 0.36, 0.974, 0.36, 0.64, 0.36, 0.5353, 0.64, 0.6082, 0.02604, 0.5467, 0.02604, 0.4533, 0.3073, 0.5214, 0.6927, 0.64, 0.6927, 0.6221, 0.7668, 0.64, 0.6667, 0.3333, 0.6927, 0.36, 0.6927, 0.6221, 0.64, 0.6082, 0.64, 0.36, 0.6667, 0.0, 1.0, 0.0, 0.974, 0.02604, 0.6927, 0.02604, 1.0, 0.0, 1.0, 0.3333, 0.974, 0.3073, 0.974, 0.02604, 0.0, 0.3333, 0.0, 0.0, 0.02604, 0.02604, 0.02604, 0.3073, 0.0, 0.0, 0.3333, 0.0, 0.3073, 0.02604, 0.02604, 0.02604, 0.3073, 0.64, 0.3073, 0.5214, 0.36, 0.5353, 0.6927, 0.64, 0.7668, 0.64, 0.974, 0.6927, 0.3333, 0.0, 0.6667, 0.0, 0.64, 0.02604, 0.36, 0.02604, 0.6667, 0.3333, 0.64, 0.36, 0.36, 0.36, 0.3333, 0.3333, 0.36, 0.3073, 0.64, 0.3073, 0.3333, 0.0, 0.36, 0.02604, 0.36, 0.3073, 0.3333, 0.3333, 0.3073, 0.3073, 0.3073, 0.02604, 0.6667, 0.3333, 0.64, 0.3073, 0.64, 0.02604, 0.6667, 0.0, 0.6927, 0.02604, 0.6927, 0.3073, 0.3333, 0.3333, 0.3073, 0.36, 0.02604, 0.36, 0.0, 0.3333, 0.02604, 0.3073, 0.3073, 0.3073, 0.0, 0.6667, 0.0, 0.3333, 0.02604, 0.36, 0.02604, 0.4533, 1.0, 0.3333, 0.974, 0.36, 0.6927, 0.36, 0.6667, 0.3333, 0.6927, 0.3073, 0.974, 0.3073, 1.0, 0.6667, 1.0, 1.0, 0.974, 0.974, 0.976, 0.6906, 1.0, 0.3333, 1.0, 0.6667, 0.974, 0.64, 0.974, 0.36, 0.36, 0.974, 0.36, 0.8073, 0.64, 0.8858, 0.02604, 0.974, 0.02604, 0.7191, 0.3073, 0.7924, 0.974, 0.974, 0.6927, 0.974, 0.6927, 0.9007, 0.6667, 0.3333, 0.6927, 0.36, 0.6927, 0.64, 0.6667, 0.6667, 0.64, 0.64, 0.64, 0.36, 0.6667, 0.0, 1.0, 0.0, 0.974, 0.02604, 0.6927, 0.02604, 1.0, 0.0, 1.0, 0.3333, 0.974, 0.3073, 0.974, 0.02604, 0.0, 0.3333, 0.0, 0.0, 0.02604, 0.02604, 0.02604, 0.3073, 0.0, 0.0, 0.3333, 0.0, 0.3073, 0.02604, 0.02604, 0.02604, 0.3333, 0.6667, 0.3073, 0.64, 0.3073, 0.36, 0.3333, 0.3333, 0.36, 0.36, 0.36, 0.64, 0.6667, 0.6667, 0.6927, 0.64, 0.974, 0.64, 1.0, 0.6667, 0.974, 0.6927, 0.6927, 0.6927, 0.3333, 0.0, 0.6667, 0.0, 0.64, 0.02604, 0.36, 0.02604, 0.0, 0.6667, 0.02604, 0.64, 0.3073, 0.64, 0.3333, 0.6667, 0.3073, 0.6927, 0.02604, 0.6927, 0.6667, 0.6667, 0.6927, 0.6927, 0.6927, 0.9007, 0.64, 0.8858, 0.64, 0.6927, 0.6667, 0.3333, 0.64, 0.36, 0.36, 0.36, 0.3333, 0.3333, 0.36, 0.3073, 0.64, 0.3073, 0.3333, 0.0, 0.36, 0.02604, 0.36, 0.3073, 0.3333, 0.3333, 0.3073, 0.3073, 0.3073, 0.02604, 0.6667, 0.3333, 0.64, 0.3073, 0.64, 0.02604, 0.6667, 0.0, 0.6927, 0.02604, 0.6927, 0.3073, 0.3333, 0.6667, 0.36, 0.64, 0.64, 0.64, 0.6667, 0.6667, 0.64, 0.6927, 0.36, 0.6927, 0.0, 1.0, 0.0, 0.6667, 0.02604, 0.6927, 0.02604, 0.7191, 0.3333, 0.3333, 0.3073, 0.36, 0.02604, 0.36, 0.0, 0.3333, 0.02604, 0.3073, 0.3073, 0.3073, 0.0, 0.6667, 0.0, 0.3333, 0.02604, 0.36, 0.02604, 0.64, 1.0, 1.0, 0.6927, 0.974, 0.974, 0.974, 1.0, 0.3333, 0.974, 0.36, 0.6927, 0.36, 0.6667, 0.3333, 0.6927, 0.3073, 0.974, 0.3073, 1.0, 0.6667, 1.0, 1.0, 0.974, 0.974, 0.974, 0.6927, 1.0, 0.3333, 1.0, 0.6667, 0.974, 0.64, 0.974, 0.36, 0.3073, 0.974, 0.3073, 0.7924, 0.36, 0.8073, 0.36, 0.5353, 0.3073, 0.5214, 0.3073, 0.36, 0.3333, 0.3333, 0.36, 0.36, 0.976, 0.6906, 0.7668, 0.64, 0.974, 0.64, 1.0, 0.6667, 0.64, 0.8858, 0.6927, 0.9007, 0.64, 0.974, 0.64, 0.6082, 0.6927, 0.6221, 0.64, 0.64, 0.36, 0.8073, 0.3073, 0.7924, 0.3073, 0.6927, 0.3333, 0.6667, 0.36, 0.6927])
me_plane_047.update()

# ---- objects
ob_light = bpy.data.objects.new('Light', light_light)
ob_camera = bpy.data.objects.new('Camera', cam_camera)
ob_plane_008 = bpy.data.objects.new('Plane.008', me_plane_032)
ob_plane_001 = bpy.data.objects.new('Plane.001', me_plane_039)
ob_plane_002 = bpy.data.objects.new('Plane.002', me_plane_042)
ob_plane_003 = bpy.data.objects.new('Plane.003', me_plane_047)

# ---- transforms, parenting, visibility, modifiers, constraints
ob_light.location = (4.076, 1.005, 5.904)
ob_light.rotation_euler = (0.6503, 0.05522, 1.866)
ob_light.lock_rotations_4d = False
ob_light.empty_display_type = 'ARROWS'
ob_light.color = (0.0, 0.0, 0.0, 0.0)
ob_light.lineart.crease_threshold = 0.0
ob_camera.location = (7.359, -6.926, 4.958)
ob_camera.rotation_euler = (1.109, 0.0, 0.8149)
ob_camera.lock_rotations_4d = False
ob_camera.empty_display_type = 'ARROWS'
ob_camera.color = (0.0, 0.0, 0.0, 0.0)
ob_camera.display_type = 'WIRE'
ob_camera.lineart.crease_threshold = 0.0
ob_plane_008.location = (-0.3048, -0.3048, 0.0)
ob_plane_001.location = (0.0, -0.3048, 0.0)
ob_plane_002.location = (0.0, 0.0, 0.0)
ob_plane_003.location = (0.0, -0.9144, 0.0)
_m = ob_plane_003.modifiers.new('Mirror', 'MIRROR')
_m = ob_plane_003.modifiers.new('Mirror.001', 'MIRROR')
_m.use_axis = (False, True, False)

# ---- collection membership
col_collection.objects.link(ob_light)
col_collection.objects.link(ob_camera)
col_cuts.objects.link(ob_plane_008)
col_cuts.objects.link(ob_plane_001)
col_cuts.objects.link(ob_plane_002)
col_viz.objects.link(ob_plane_003)
def _layer_coll(name, lc=None):
    lc = lc or bpy.context.view_layer.layer_collection
    for c in lc.children:
        if c.name == name: return c
        r = _layer_coll(name, c)
        if r: return r
_layer_coll('CUTS').exclude = True

# ---- scene / render settings (as saved in the file)
scene.camera = ob_camera
scene.frame_start = 1; scene.frame_end = 250; scene.frame_set(1)
scene.render.engine = 'BLENDER_EEVEE_NEXT'
scene.render.bake_bias = 0.0
scene.render.bake_samples = 0
scene.cycles.sampling_pattern = 'TABULATED_SOBOL'
scene.eevee.use_volume_custom_range = False
bpy.context.view_layer.update()
